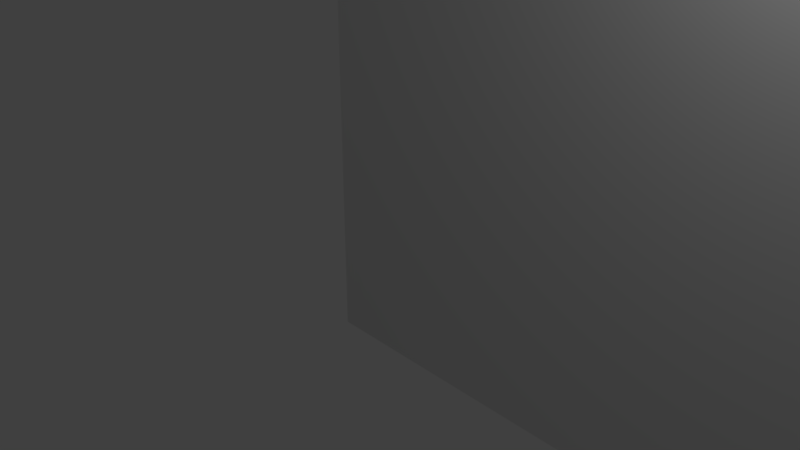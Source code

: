 # Source: BillBoard.blend  (saved by Blender 2.78.0; exported with 4.5.12 LTS)
import bpy
from mathutils import Matrix  # noqa: F401  (used for matrix-valued properties, if any)

bpy.ops.wm.read_factory_settings(use_empty=True)
scene = bpy.context.scene
scene.name = 'Scene'

# ---- collections
col_collection_1 = bpy.data.collections.new('Collection 1'); scene.collection.children.link(col_collection_1)

# ---- materials (node trees are filled in below, after node groups)
mat_frame = bpy.data.materials.new('Frame')
mat_frame.alpha_threshold = 0.0
mat_frame.use_transparent_shadow = False
mat_frame.roughness = 0.5
mat_front = bpy.data.materials.new('Front')
mat_front.alpha_threshold = 0.0
mat_front.use_transparent_shadow = False
mat_front.roughness = 0.5

# ---- material node trees

# ---- world
world_world = bpy.data.worlds.new('World'); scene.world = world_world
world_world.color = (0.05088, 0.05088, 0.05088)
world_world.use_sun_shadow = False
world_world.sun_shadow_jitter_overblur = 0.0
world_world.cycles.sampling_method = 'MANUAL'

# ---- cameras
cam_camera = bpy.data.cameras.new('Camera')
cam_camera.clip_end = 100.0
cam_camera.lens = 35.0
cam_camera.sensor_width = 32.0
cam_camera.sensor_height = 18.0
cam_camera.ortho_scale = 7.314
cam_camera.dof.focus_distance = 0.0
cam_camera.dof.aperture_fstop = 128.0

# ---- lights
light_lamp = bpy.data.lights.new('Lamp', 'POINT')
light_lamp.transmission_factor = 0.0
light_lamp.cutoff_distance = 30.0
light_lamp.energy = 100.0
light_lamp.shadow_buffer_clip_start = 1.001
light_lamp.shadow_soft_size = 0.1
light_lamp.shadow_maximum_resolution = 0.006
light_lamp.use_absolute_resolution = True

# ---- meshes
me_cube = bpy.data.meshes.new('Cube')
me_cube.from_pydata([(5.034, 5.034, -5.034), (5.034, 3.727, -5.034), (-5.034, 3.727, -5.034), (-5.034, 5.034, -5.034), (5.034, 5.034, 5.034), (5.034, 3.727, 5.034), (-5.034, 3.727, 5.034), (-5.034, 5.034, 5.034)], [], [(0, 1, 2, 3), (4, 7, 6, 5), (0, 4, 5, 1), (1, 5, 6, 2), (2, 6, 7, 3), (4, 0, 3, 7)])
me_cube.polygons.foreach_set('material_index', [2, 2, 2, 3, 2, 2])
_uv = me_cube.uv_layers.new(name='UVMap')
_uv.uv.foreach_set('vector', [0.2596, 1.0, 0.1947, 1.0, 0.1947, 0.5, 0.2596, 0.5, 0.0649, 1.0, 0.0649, 0.5, 0.1298, 0.5, 0.1298, 1.0, 0.0649, 0.5, 0.0649, 1.0, 0.0, 1.0, 1.184e-07, 0.5, 0.9999, 9.998e-05, 0.9999, 0.9999, 9.998e-05, 0.9999, 0.0001001, 0.0001004, 0.1947, 0.5, 0.1947, 1.0, 0.1298, 1.0, 0.1298, 0.5, 0.5, 0.0, 1.0, 2.368e-08, 1.0, 0.5, 0.5, 0.5])
me_cube.materials.append(None)
me_cube.materials.append(None)
me_cube.materials.append(mat_frame)
me_cube.materials.append(mat_front)
me_cube.use_remesh_preserve_volume = False
me_cube.use_remesh_preserve_attributes = False
me_cube.use_mirror_vertex_groups = False
me_cube.update()

# ---- objects
ob_cube = bpy.data.objects.new('Cube', me_cube)
ob_lamp = bpy.data.objects.new('Lamp', light_lamp)
ob_camera = bpy.data.objects.new('Camera', cam_camera)

# ---- transforms, parenting, visibility, modifiers, constraints
ob_cube.location = (0.0, 0.0, 0.0)
ob_cube.lock_rotations_4d = False
ob_cube.empty_display_type = 'ARROWS'
ob_cube.lineart.crease_threshold = 0.0
ob_lamp.location = (4.076, 1.005, 5.904)
ob_lamp.rotation_euler = (0.6503, 0.05522, 1.866)
ob_lamp.lock_rotations_4d = False
ob_lamp.empty_display_type = 'ARROWS'
ob_lamp.color = (0.0, 0.0, 0.0, 0.0)
ob_lamp.lineart.crease_threshold = 0.0
ob_camera.location = (7.481, -6.508, 5.344)
ob_camera.rotation_euler = (1.109, 0.0, 0.8149)
ob_camera.lock_rotations_4d = False
ob_camera.empty_display_type = 'ARROWS'
ob_camera.color = (0.0, 0.0, 0.0, 0.0)
ob_camera.display_type = 'WIRE'
ob_camera.lineart.crease_threshold = 0.0

# ---- collection membership
col_collection_1.objects.link(ob_cube)
col_collection_1.objects.link(ob_lamp)
col_collection_1.objects.link(ob_camera)

# ---- scene / render settings (as saved in the file)
scene.camera = ob_camera
scene.frame_start = 1; scene.frame_end = 250; scene.frame_set(1)
scene.render.engine = 'BLENDER_EEVEE_NEXT'
scene.render.resolution_percentage = 50
scene.render.dither_intensity = 0.0
scene.cycles.use_denoising = False
scene.cycles.samples = 128
scene.cycles.sampling_pattern = 'TABULATED_SOBOL'
scene.cycles.light_sampling_threshold = 0.0
scene.cycles.use_adaptive_sampling = False
scene.cycles.use_light_tree = False
scene.cycles.blur_glossy = 0.0
scene.cycles.sample_clamp_indirect = 0.0
scene.view_settings.view_transform = 'Standard'
bpy.context.view_layer.update()
